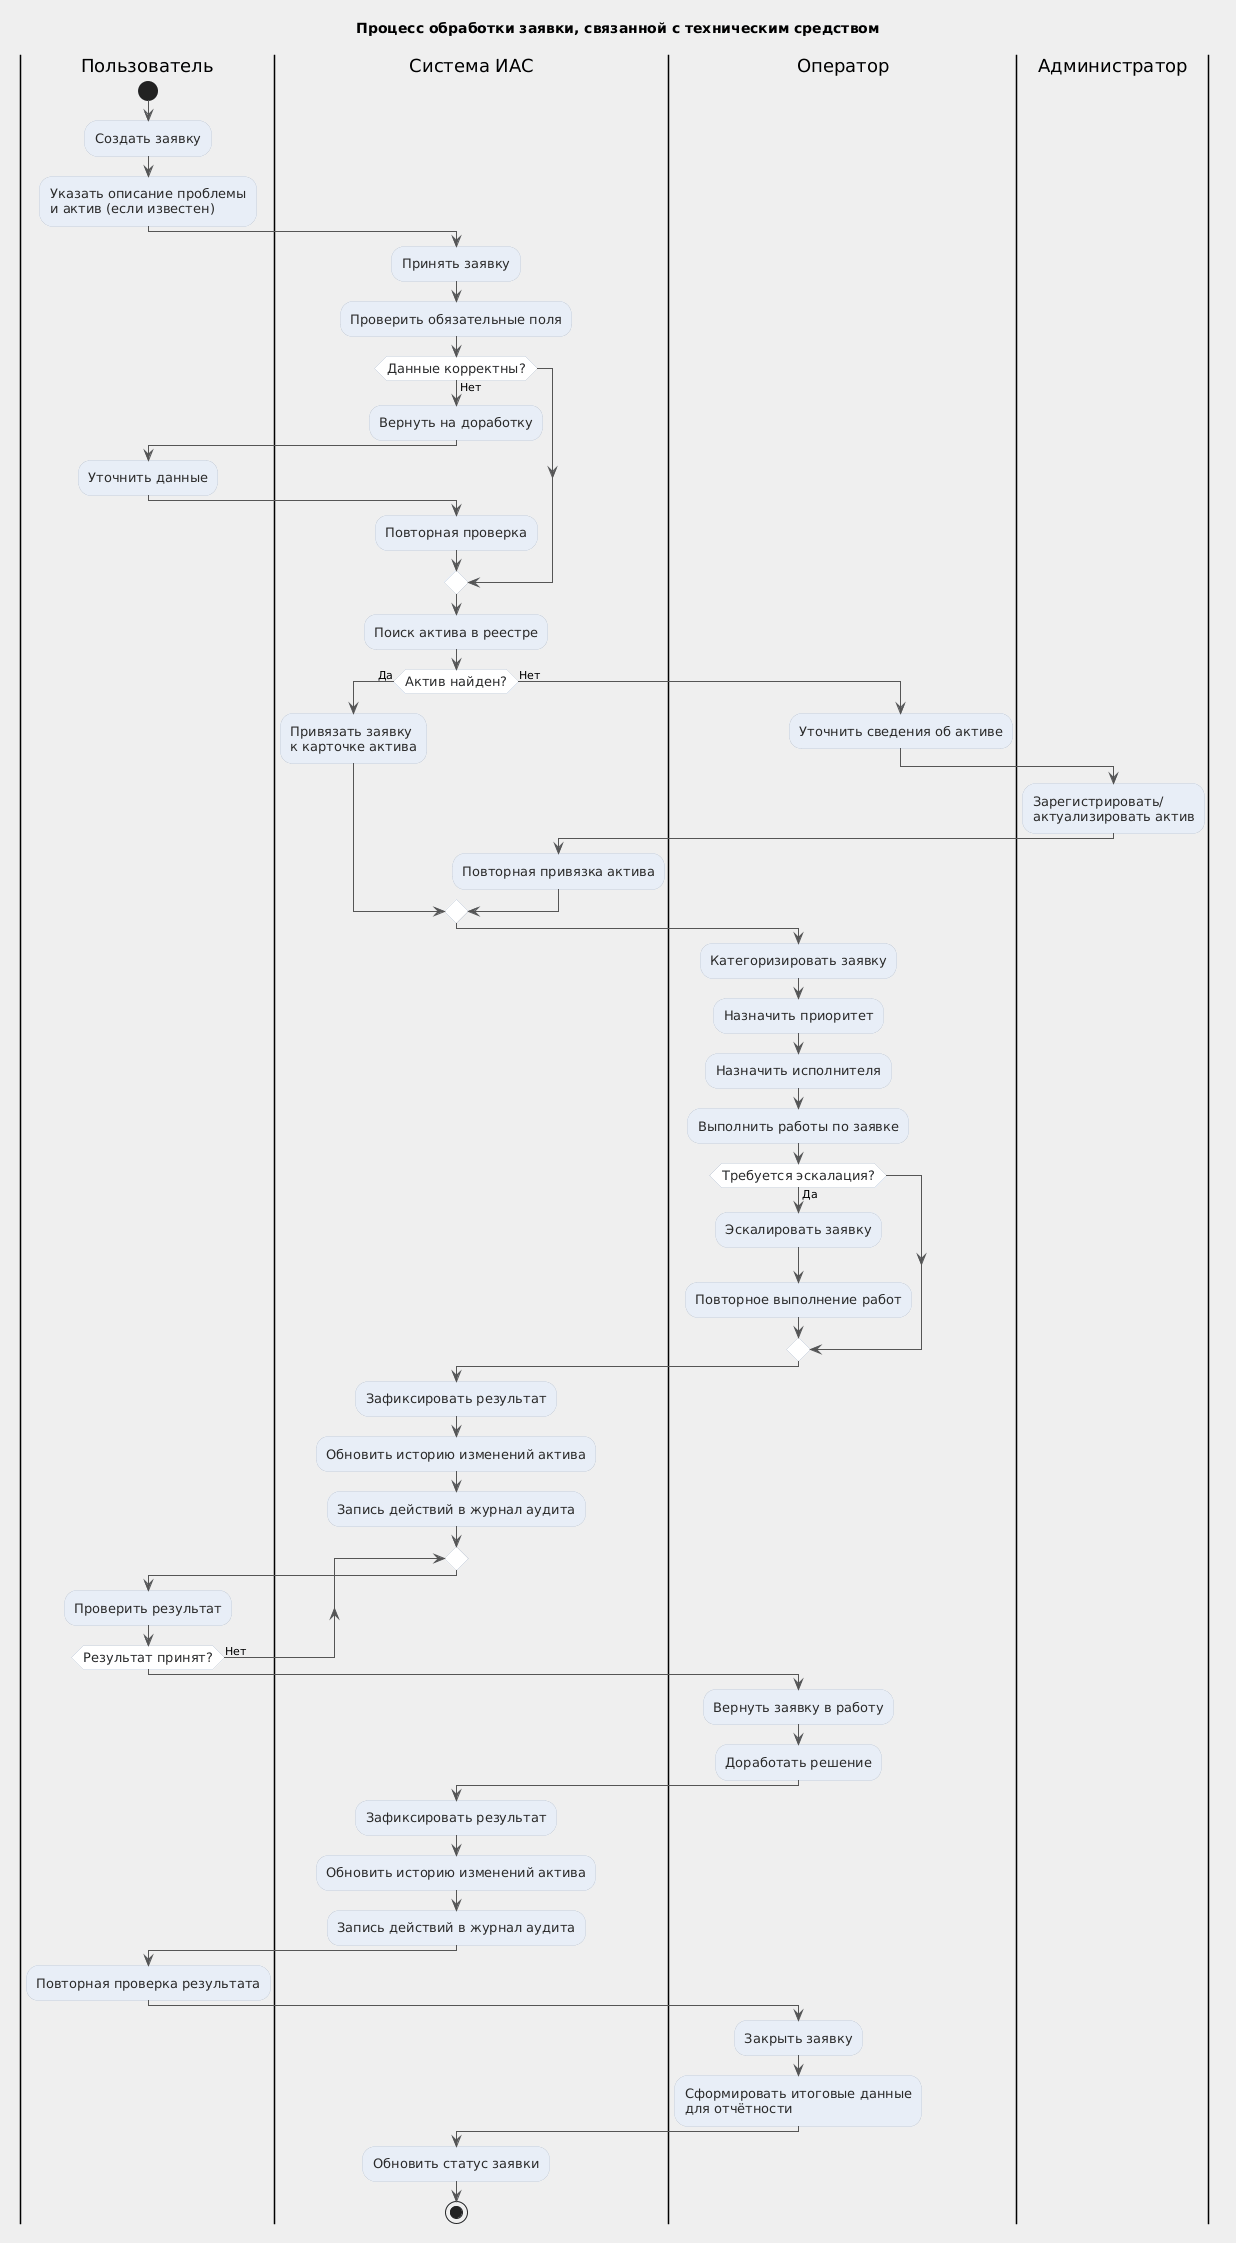

The diagram above was rendered by PlantUML. Its source (embedded in the PNG):
@startuml
title Процесс обработки заявки, связанной с техническим средством

skinparam backgroundColor #EFEFEF
skinparam defaultFontName Arial
skinparam ArrowColor #555555
skinparam activity {
  BackgroundColor #E8EEF7
  BorderColor #C5CEDA
  DiamondBackgroundColor #FFFFFF
  DiamondBorderColor #C5CEDA
  FontColor #2A2A2A
  FontSize 13
}

|Пользователь|
start
:Создать заявку;
:Указать описание проблемы\nи актив (если известен);

|Система ИАС|
:Принять заявку;
:Проверить обязательные поля;

if (Данные корректны?) then (Нет)
  :Вернуть на доработку;
  |Пользователь|
  :Уточнить данные;
  |Система ИАС|
  :Повторная проверка;
endif

:Поиск актива в реестре;
if (Актив найден?) then (Да)
  :Привязать заявку\nк карточке актива;
else (Нет)
|Оператор|
  :Уточнить сведения об активе;
  |Администратор|
  :Зарегистрировать/\nактуализировать актив;
  |Система ИАС|
  :Повторная привязка актива;
endif

|Оператор|
:Категоризировать заявку;
:Назначить приоритет;
:Назначить исполнителя;

|Оператор|
:Выполнить работы по заявке;
if (Требуется эскалация?) then (Да)
  |Оператор|
  :Эскалировать заявку;
  |Оператор|
  :Повторное выполнение работ;
endif

|Система ИАС|
:Зафиксировать результат;
:Обновить историю изменений актива;
:Запись действий в журнал аудита;

repeat
  |Пользователь|
  :Проверить результат;
repeat while (Результат принят?) is (Нет)
  |Оператор|
  :Вернуть заявку в работу;
  :Доработать решение;
  |Система ИАС|
  :Зафиксировать результат;
  :Обновить историю изменений актива;
  :Запись действий в журнал аудита;
  |Пользователь|
  :Повторная проверка результата;

|Оператор|
:Закрыть заявку;
:Сформировать итоговые данные\nдля отчётности;
|Система ИАС|
:Обновить статус заявки;
stop
@enduml